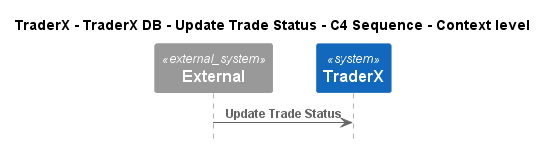

The diagram above was rendered by PlantUML. Its source (embedded in the PNG):
@startuml
!pragma layout smetana
!include ..\..\..\..\..\..\.c4s\C4_Sequence.puml

title TraderX - TraderX DB - Update Trade Status - C4 Sequence - Context level

System_Ext(C4InterFlow.SoftwareSystems.ExternalSystem, "External", "")
System(TraderX.SoftwareSystems.TraderX, "TraderX", "TraderX")

Rel(C4InterFlow.SoftwareSystems.ExternalSystem, TraderX.SoftwareSystems.TraderX, "Update Trade Status")


@enduml